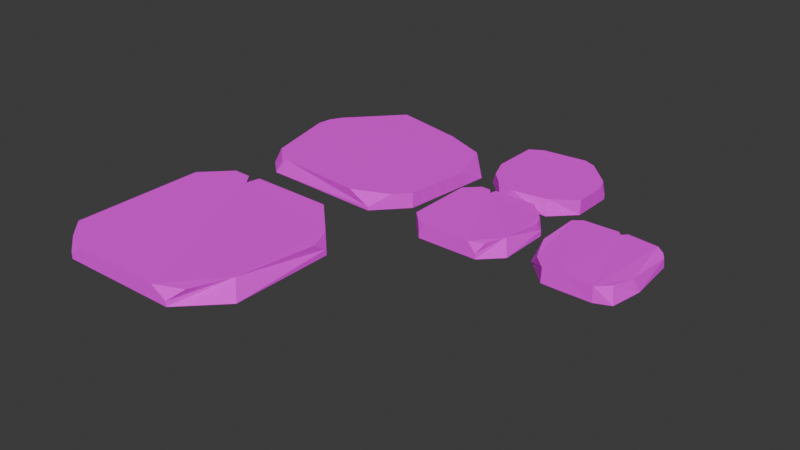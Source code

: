 # Source: path_stone_3.blend  (saved by Blender 4.3.34; exported with 4.5.12 LTS)
import bpy
from mathutils import Matrix  # noqa: F401  (used for matrix-valued properties, if any)

bpy.ops.wm.read_factory_settings(use_empty=True)
scene = bpy.context.scene
scene.name = 'Scene'

# ---- collections
col_collection = bpy.data.collections.new('Collection'); scene.collection.children.link(col_collection)

# ---- images (referenced by path relative to the original .blend; pixels are not part of the script)
import os
ASSET_DIR = os.environ.get("B2B_ASSET_DIR", "")  # directory of the original .blend (textures are referenced by path, not embedded)
HERE = os.path.dirname(os.path.abspath(__file__))  # packed textures are extracted next to this script under _unpacked/

def load_image(name, relpath, width, height, colorspace="sRGB"):
    """Load a texture the original file referenced (path relative to the .blend, or extracted next to this script)."""
    p = next((c for c in (os.path.join(HERE, relpath), os.path.join(ASSET_DIR, relpath)) if relpath and os.path.exists(c)), "")
    if p:
        img = bpy.data.images.load(p, check_existing=True)
        img.name = name
    else:  # same state as the original file: an image datablock whose file is absent (Cycles renders it pink)
        img = bpy.data.images.new(name, width, height)
        img.source = "FILE"
        img.filepath = "//" + (relpath or name)
    img.colorspace_settings.name = colorspace
    return img
img_pathstone_color_png = load_image('pathstone-color.png', 'pathstone-color.png', 1024, 1024, 'sRGB')

# ---- materials (node trees are filled in below, after node groups)
mat_pathstone_004 = bpy.data.materials.new('PathStone.004')

# ---- material node trees
mat_pathstone_004.use_nodes = True; mat_pathstone_004.node_tree.nodes.clear()
_N = mat_pathstone_004.node_tree.nodes; _L = mat_pathstone_004.node_tree.links
n0 = _N.new('ShaderNodeBsdfPrincipled'); n0.name = 'Principled BSDF'; n0.location = (354, 367)
n0.inputs[2].default_value = 1.0
n1 = _N.new('ShaderNodeOutputMaterial'); n1.name = 'Material Output'; n1.location = (685, 360)
n2 = _N.new('ShaderNodeMapping'); n2.name = 'Mapping'; n2.location = (-450, 260)
n3 = _N.new('ShaderNodeTexCoord'); n3.name = 'Texture Coordinate'; n3.location = (-630, 260)
n4 = _N.new('ShaderNodeSeparateXYZ'); n4.name = 'Separate XYZ'; n4.location = (-282, 304)
n5 = _N.new('ShaderNodeValToRGB'); n5.name = 'Color Ramp'; n5.location = (-51, 272)
n5.color_ramp.interpolation = 'EASE'
while len(n5.color_ramp.elements) > 1: n5.color_ramp.elements.remove(n5.color_ramp.elements[-1])
n5.color_ramp.elements[0].position = 0.0; n5.color_ramp.elements[0].color = (0.2592, 0.1016, 0.03106, 1.0)
_e = n5.color_ramp.elements.new(1.0); _e.color = (0.8287, 0.423, 0.1136, 1.0)
n6 = _N.new('ShaderNodeTexImage'); n6.name = 'Image Texture'; n6.location = (-30, 585)
n6.image = img_pathstone_color_png
_L.new(n0.outputs[0], n1.inputs[0])
_L.new(n3.outputs[0], n2.inputs[0])
_L.new(n2.outputs[0], n4.inputs[0])
_L.new(n4.outputs[2], n5.inputs[0])
_L.new(n6.outputs[0], n0.inputs[0])
n1.is_active_output = True

# ---- world
world_world = bpy.data.worlds.new('World'); scene.world = world_world
world_world.use_nodes = True; world_world.node_tree.nodes.clear()
_N = world_world.node_tree.nodes; _L = world_world.node_tree.links
n0 = _N.new('ShaderNodeOutputWorld'); n0.name = 'World Output'; n0.location = (300, 300)
n1 = _N.new('ShaderNodeBackground'); n1.name = 'Background'; n1.location = (10, 300)
n1.inputs[0].default_value = (0.05088, 0.05088, 0.05088, 1.0)
_L.new(n1.outputs[0], n0.inputs[0])
n0.is_active_output = True
world_world.color = (0.05088, 0.05088, 0.05088)
world_world.sun_shadow_jitter_overblur = 0.0

# ---- meshes
me_cube_065 = bpy.data.meshes.new('Cube.065')
me_cube_065.from_pydata([(-0.6558, 0.8816, 0.03197), (-0.9106, 0.6067, -0.03482), (-0.6558, 0.8816, -0.03482), (-0.8231, 0.2124, 0.03197), (-0.767, 0.1198, -0.03482), (-0.848, 0.1931, -0.03482), (-0.08558, 0.2278, 0.03197), (-0.08558, 0.2278, -0.03482), (-0.2107, 0.09276, -0.03482), (-0.3263, 0.808, 0.03197), (-0.2904, 0.8764, -0.03482), (-0.04123, 0.6455, -0.03482), (-0.3096, 0.09583, 0.03197), (-0.2107, 0.09276, -0.02), (-0.1434, 0.1654, 0.03197), (-0.7124, 0.1373, 0.03197), (-0.7657, 0.1592, 0.03197), (-0.7431, 0.1383, 0.01581), (-0.8642, 0.6567, 0.03197), (-0.9106, 0.6067, -0.003827), (-0.9023, 0.539, 0.03197), (-0.897, 0.6213, 0.02148), (-0.9014, 0.6037, 0.02594), (-0.9082, 0.5868, 0.02148), (-0.8946, 0.6015, 0.03197), (-0.05409, 0.5243, 0.03197), (-0.04123, 0.6455, -0.03482), (-0.1306, 0.7283, 0.03197), (-0.9202, -0.7903, 0.03197), (-0.7903, -0.9202, -0.03482), (-0.9202, -0.7903, -0.03482), (-0.1192, -0.71, 0.04064), (-0.07984, -0.7497, -0.03482), (-0.2503, -0.9202, -0.03482), (-0.8012, -0.07984, 0.03197), (-0.9202, -0.1988, 0.03197), (-0.9202, -0.1988, -0.03482), (-0.8012, -0.07984, -0.03482), (-0.2912, -0.07984, 0.03197), (-0.2912, -0.07984, -0.03482), (-0.07984, -0.2912, -0.03482), (-0.5203, -0.9202, -0.03482), (-0.5203, -0.9202, 0.03197), (-0.6663, -0.07197, 0.03197), (-0.7191, -0.08157, 0.03197), (-0.6796, -0.1329, 0.03197), (-0.6796, -0.1329, 0.03197), (-0.7191, -0.08157, -0.03482), (-0.6663, -0.07197, -0.03482), (-0.6796, -0.1329, -0.03482), (-0.6796, -0.1329, -0.03482), (-0.07984, -0.3576, 0.03197), (-0.07984, -0.2912, -0.008631), (-0.1268, -0.2442, 0.03197), (-0.834, -0.8765, 0.03197), (-0.7903, -0.9202, -0.00579), (-0.7285, -0.9202, 0.03197), (-0.3219, -0.9202, 0.03197), (-0.2503, -0.9202, -0.01183), (-0.1996, -0.8695, 0.03197), (0.3123, 0.9607, -0.03482), (0.4731, 0.7999, -0.03482), (0.3642, 0.5332, 0.03065), (0.4731, 0.6091, 0.03065), (0.4731, 0.6091, -0.03482), (0.3736, 0.5096, -0.03482), (0.1516, 0.5096, -0.03482), (0.02199, 0.6392, -0.03482), (0.08066, 0.9419, 0.03065), (0.02199, 0.9068, 0.03065), (0.02199, 0.9068, -0.03482), (0.07594, 0.9607, -0.03482), (0.3347, 0.9384, 0.03065), (0.3123, 0.9607, -0.003838), (0.2807, 0.9607, 0.03065), (0.4457, 0.8274, 0.03065), (0.4731, 0.7611, 0.03065), (0.4731, 0.7999, -0.01175), (0.2077, 0.5096, 0.03065), (0.1119, 0.5493, 0.03065), (0.1516, 0.5096, -0.03482), (0.06169, 0.5995, 0.03065), (0.02199, 0.6953, 0.03065), (0.02199, 0.6392, -0.03482), (0.5392, 0.4667, -0.03482), (0.5374, 0.4358, 0.02972), (0.5758, 0.4642, 0.03032), (0.5423, 0.4651, -0.01098), (0.9009, 0.4493, 0.03395), (0.9268, 0.2939, 0.02728), (0.7459, 0.0478, 0.03386), (0.7334, 0.04624, -0.03482), (0.7647, 0.4716, 0.03009), (0.7267, 0.4673, 0.03016), (0.7465, 0.4487, 0.03069), (0.7444, 0.4677, -0.03482), (0.7845, 0.4654, -0.03482), (0.7627, 0.4512, -0.03482), (0.6548, 0.04988, 0.02845), (0.6532, 0.04781, -0.03482), (0.5419, 0.1612, -0.03482), (0.5418, 0.2338, 0.03134), (0.5384, 0.1605, -0.03482), (0.5921, 0.112, 0.02677), (0.8684, 0.04644, 0.03252), (0.9445, 0.1881, 0.02892), (0.9172, 0.09707, 0.03167), (0.9602, 0.2179, -0.03482), (0.8678, 0.047, -0.03482), (0.9358, 0.07526, -0.03482), (0.9229, 0.4537, -0.03482), (0.9414, 0.435, -0.03482), (0.9396, 0.4301, 0.005835), (0.9249, 0.4484, 0.01562), (0.03368, 0.1041, 0.03079), (0.09861, 0.03914, -0.03482), (0.03368, 0.1041, -0.03482), (0.4342, 0.1442, 0.03915), (0.4538, 0.1244, -0.03482), (0.3686, 0.03914, -0.03482), (0.09314, 0.4593, 0.03079), (0.03368, 0.3998, 0.03079), (0.03368, 0.3998, -0.03482), (0.09314, 0.4593, -0.03482), (0.3482, 0.4593, 0.03079), (0.3482, 0.4593, -0.03482), (0.4538, 0.3536, -0.03482), (0.2336, 0.03914, -0.03482), (0.2336, 0.03914, 0.03079), (0.1606, 0.4632, 0.03079), (0.1342, 0.4584, 0.03079), (0.154, 0.4328, 0.03079), (0.154, 0.4328, 0.03079), (0.1342, 0.4584, -0.03482), (0.1606, 0.4632, -0.03482), (0.154, 0.4328, -0.03482), (0.154, 0.4328, -0.03482), (0.4538, 0.3204, 0.03079), (0.4538, 0.3536, -0.008313), (0.4304, 0.3771, 0.03079), (0.07677, 0.06098, 0.03079), (0.09861, 0.03914, -0.005576), (0.1295, 0.03914, 0.03079), (0.3328, 0.03914, 0.03079), (0.3686, 0.03914, -0.01139), (0.3939, 0.06447, 0.03079)], [], [(1, 2, 10, 11, 7, 8, 4, 5), (5, 3, 20, 23, 19, 1), (0, 2, 1, 19, 21, 18), (4, 17, 16, 3, 5), (11, 26, 25, 6, 7), (2, 0, 9, 10), (12, 13, 14), (14, 13, 8, 7, 6), (15, 16, 17), (8, 13, 12, 15, 17, 4), (18, 21, 22, 24), (19, 23, 22, 21), (20, 24, 22, 23), (27, 26, 11, 10, 9), (25, 26, 27), (25, 27, 9, 0, 18, 24, 20, 3, 16, 15, 12, 14, 6), (48, 43, 38, 39), (29, 30, 36, 37, 47, 49, 41), (41, 49, 48, 39, 40, 32, 33), (41, 42, 56, 55, 29), (33, 58, 57, 42, 41), (34, 37, 36, 35), (30, 28, 35, 36), (40, 52, 51, 31, 32), (53, 52, 40, 39, 38), (37, 34, 44, 47), (43, 46, 45), (46, 44, 45), (47, 50, 49), (50, 48, 49), (43, 48, 50, 46), (46, 50, 47, 44), (28, 30, 29, 55, 54), (51, 52, 53), (32, 31, 59, 58, 33), (54, 55, 56), (34, 35, 28, 54, 56, 42, 45, 44), (57, 58, 59), (43, 45, 42, 57, 59, 31, 51, 53, 38), (76, 75, 72, 74, 68, 69, 82, 81, 79, 78, 62, 63), (70, 71, 60, 61, 64, 65, 66, 67), (71, 68, 74, 73, 60), (62, 65, 64, 63), (67, 83, 82, 69, 70), (68, 71, 70, 69), (72, 73, 74), (75, 77, 61, 60, 73, 72), (75, 76, 77), (61, 77, 76, 63, 64), (78, 79, 80), (65, 62, 78, 80, 66), (81, 82, 83), (66, 80, 79, 81, 83, 67), (84, 87, 86, 93, 95), (92, 94, 90, 104, 106, 105, 89, 88), (88, 89, 112, 113), (85, 86, 87), (95, 97, 91, 99, 100, 84), (101, 103, 98, 90, 94, 93, 86, 85), (107, 109, 108, 91, 97, 96, 110, 111), (92, 96, 97, 94), (94, 97, 95, 93), (111, 112, 89, 105, 107), (100, 102, 101, 85, 87, 84), (91, 90, 98, 99), (101, 102, 103), (103, 102, 100, 99, 98), (104, 108, 109, 106), (106, 109, 107, 105), (108, 104, 90, 91), (112, 111, 110, 113), (96, 92, 88, 113, 110), (134, 129, 124, 125), (115, 116, 122, 123, 133, 135, 127), (127, 135, 134, 125, 126, 118, 119), (127, 128, 142, 141, 115), (119, 144, 143, 128, 127), (120, 123, 122, 121), (116, 114, 121, 122), (126, 138, 137, 117, 118), (139, 138, 126, 125, 124), (123, 120, 130, 133), (129, 132, 131), (132, 130, 131), (133, 136, 135), (136, 134, 135), (129, 134, 136, 132), (132, 136, 133, 130), (114, 116, 115, 141, 140), (137, 138, 139), (118, 117, 145, 144, 119), (140, 141, 142), (120, 121, 114, 140, 142, 128, 131, 130), (143, 144, 145), (129, 131, 128, 143, 145, 117, 137, 139, 124)])
_uv = me_cube_065.uv_layers.new(name='UVMap')
_uv.uv.foreach_set('vector', [0.125, 0.5783, 0.2033, 0.5, 0.3041, 0.5, 0.375, 0.5709, 0.375, 0.7116, 0.3366, 0.75, 0.1478, 0.75, 0.125, 0.7272, 0.375, 0.02275, 0.625, 0.02275, 0.625, 0.1479, 0.584, 0.1647, 0.485, 0.1717, 0.375, 0.1717, 0.625, 0.3283, 0.375, 0.3283, 0.375, 0.1717, 0.485, 0.1717, 0.584, 0.1801, 0.625, 0.2002, 0.375, 0.0, 0.5618, 0.0, 0.625, 0.006427, 0.625, 0.02275, 0.375, 0.02275, 0.375, 0.5709, 0.375, 0.5709, 0.625, 0.6117, 0.625, 0.7116, 0.375, 0.7116, 0.375, 0.3283, 0.625, 0.3283, 0.625, 0.4291, 0.375, 0.4291, 0.6963, 0.75, 0.4218, 0.7884, 0.625, 0.7471, 0.625, 0.7471, 0.4218, 0.7884, 0.375, 0.7884, 0.375, 0.7116, 0.625, 0.7116, 0.625, 0.967, 0.8587, 0.7436, 0.5618, 0.0, 0.375, 0.7884, 0.4218, 0.7884, 0.625, 0.8213, 0.625, 0.967, 0.5618, 0.9772, 0.375, 0.9772, 0.625, 0.2002, 0.584, 0.1801, 0.7005, 0.3083, 0.625, 0.1747, 0.485, 0.1717, 0.584, 0.1647, 0.7005, 0.3083, 0.584, 0.1801, 0.875, 0.6021, 0.8706, 0.5806, 0.7005, 0.3083, 0.875, 0.5853, 0.625, 0.52, 0.375, 0.5709, 0.375, 0.5709, 0.375, 0.4291, 0.625, 0.4291, 0.625, 0.6117, 0.375, 0.5709, 0.625, 0.52, 0.625, 0.6117, 0.6504, 0.5455, 0.6959, 0.5, 0.7967, 0.5, 0.8608, 0.564, 0.8706, 0.5806, 0.875, 0.6021, 0.875, 0.7272, 0.8587, 0.7436, 0.842, 0.75, 0.6963, 0.75, 0.6427, 0.7293, 0.625, 0.7116, 0.375, 0.5845, 0.625, 0.5845, 0.625, 0.6871, 0.375, 0.6871, 0.125, 0.5386, 0.1636, 0.5, 0.3396, 0.5, 0.375, 0.5354, 0.375, 0.5523, 0.3592, 0.5716, 0.125, 0.619, 0.125, 0.619, 0.3592, 0.5716, 0.375, 0.5845, 0.375, 0.6871, 0.3121, 0.75, 0.1757, 0.75, 0.125, 0.6993, 0.375, 0.131, 0.625, 0.131, 0.625, 0.193, 0.4774, 0.2114, 0.375, 0.2114, 0.375, 0.05071, 0.4537, 0.05071, 0.625, 0.07203, 0.625, 0.131, 0.375, 0.131, 0.625, 0.5354, 0.375, 0.5354, 0.375, 0.4646, 0.625, 0.4646, 0.375, 0.2886, 0.625, 0.2886, 0.625, 0.4646, 0.375, 0.4646, 0.375, 0.8129, 0.4663, 0.8129, 0.625, 0.8326, 0.625, 0.9493, 0.375, 0.9493, 0.625, 0.7849, 0.4663, 0.8129, 0.375, 0.8129, 0.375, 0.6871, 0.625, 0.6871, 0.375, 0.5354, 0.625, 0.5354, 0.625, 0.5523, 0.375, 0.5523, 0.625, 0.5845, 0.6408, 0.5716, 0.6408, 0.5716, 0.6408, 0.5716, 0.625, 0.5523, 0.6408, 0.5716, 0.375, 0.5523, 0.3744, 0.5694, 0.3592, 0.5716, 0.3744, 0.5694, 0.375, 0.5845, 0.3592, 0.5716, 0.625, 0.5845, 0.375, 0.5845, 0.3744, 0.5694, 0.6408, 0.5716, 0.6408, 0.5716, 0.3744, 0.5694, 0.375, 0.5523, 0.625, 0.5523, 0.625, 0.2886, 0.375, 0.2886, 0.375, 0.2114, 0.4774, 0.2114, 0.625, 0.2373, 0.7076, 0.75, 0.4663, 0.8129, 0.625, 0.7849, 0.375, 0.0, 0.625, 0.0, 0.625, 0.03564, 0.4537, 0.05071, 0.375, 0.05071, 0.862, 0.5256, 0.4774, 0.2114, 0.625, 0.193, 0.625, 0.5354, 0.6604, 0.5, 0.8364, 0.5, 0.862, 0.5256, 0.875, 0.557, 0.875, 0.619, 0.6408, 0.5716, 0.625, 0.5523, 0.875, 0.678, 0.4537, 0.05071, 0.625, 0.03564, 0.625, 0.5845, 0.6408, 0.5716, 0.875, 0.619, 0.875, 0.678, 0.8599, 0.7144, 0.8243, 0.75, 0.7076, 0.75, 0.6739, 0.736, 0.625, 0.6871, 0.625, 0.6106, 0.6402, 0.5739, 0.7017, 0.5124, 0.7316, 0.5, 0.8451, 0.5, 0.875, 0.5299, 0.875, 0.6471, 0.853, 0.7002, 0.8252, 0.728, 0.7721, 0.75, 0.6801, 0.75, 0.625, 0.6949, 0.125, 0.5299, 0.1549, 0.5, 0.2859, 0.5, 0.375, 0.5891, 0.375, 0.6949, 0.3199, 0.75, 0.1968, 0.75, 0.125, 0.6782, 0.375, 0.2799, 0.625, 0.2799, 0.625, 0.3934, 0.4843, 0.4109, 0.375, 0.4109, 0.625, 0.8051, 0.375, 0.8051, 0.375, 0.6949, 0.625, 0.6949, 0.375, 0.0718, 0.3751, 0.0718, 0.625, 0.1029, 0.625, 0.2201, 0.375, 0.2201, 0.625, 0.2799, 0.375, 0.2799, 0.375, 0.2201, 0.625, 0.2201, 0.7017, 0.5124, 0.4843, 0.4109, 0.625, 0.3934, 0.625, 0.5587, 0.4521, 0.5891, 0.375, 0.5891, 0.375, 0.4109, 0.4843, 0.4109, 0.625, 0.4356, 0.625, 0.5587, 0.625, 0.6106, 0.4521, 0.5891, 0.375, 0.5891, 0.4521, 0.5891, 0.625, 0.6106, 0.625, 0.6949, 0.375, 0.6949, 0.625, 0.8971, 0.8252, 0.728, 0.375, 0.0, 0.375, 0.8051, 0.625, 0.8051, 0.625, 0.8971, 0.375, 0.9282, 0.375, 0.9282, 0.625, 0.0498, 0.875, 0.6471, 0.3751, 0.0718, 0.375, 0.0, 0.375, 0.0, 0.625, 0.022, 0.625, 0.0498, 0.3751, 0.0718, 0.375, 0.0718, 0.375, 0.75, 0.4638, 0.75, 0.625, 0.7701, 0.625, 0.8614, 0.375, 0.8721, 0.7595, 0.75, 0.748, 0.7391, 0.7481, 0.5, 0.8203, 0.5, 0.859, 0.516, 0.875, 0.5755, 0.875, 0.6414, 0.8497, 0.75, 0.625, 0.9747, 0.875, 0.6414, 0.5536, 0.07315, 0.5581, 0.396, 0.625, 0.7299, 0.6451, 0.75, 0.4638, 0.75, 0.2529, 0.75, 0.2422, 0.7391, 0.2598, 0.5, 0.3065, 0.5, 0.375, 0.5685, 0.375, 0.75, 0.625, 0.6098, 0.6542, 0.5393, 0.6935, 0.5, 0.7481, 0.5, 0.748, 0.7391, 0.7364, 0.75, 0.6451, 0.75, 0.625, 0.7299, 0.125, 0.6015, 0.141, 0.516, 0.1797, 0.5, 0.2598, 0.5, 0.2422, 0.7391, 0.2298, 0.75, 0.1365, 0.75, 0.125, 0.7391, 0.625, 0.8845, 0.375, 0.8952, 0.3852, 0.8819, 0.625, 0.8729, 0.625, 0.8729, 0.3852, 0.8819, 0.375, 0.8721, 0.625, 0.8614, 0.375, 0.01091, 0.5251, 0.01239, 0.625, 0.1086, 0.625, 0.1745, 0.375, 0.1485, 0.375, 0.5685, 0.3751, 0.5685, 0.625, 0.6098, 0.625, 0.7299, 0.4638, 0.75, 0.375, 0.75, 0.375, 0.3848, 0.625, 0.3769, 0.625, 0.4315, 0.375, 0.4315, 0.625, 0.6098, 0.3751, 0.5685, 0.625, 0.5101, 0.625, 0.5101, 0.3751, 0.5685, 0.375, 0.5685, 0.375, 0.4315, 0.625, 0.4315, 0.625, 0.3047, 0.375, 0.3047, 0.375, 0.25, 0.625, 0.25, 0.625, 0.25, 0.375, 0.25, 0.375, 0.1485, 0.625, 0.1745, 0.375, 0.3047, 0.625, 0.3047, 0.625, 0.3769, 0.375, 0.3848, 0.5251, 0.01239, 0.375, 0.01091, 0.375, 0.0, 0.5122, 0.0, 0.375, 0.8952, 0.625, 0.8845, 0.625, 0.9747, 0.5581, 0.9897, 0.375, 0.9885, 0.375, 0.5845, 0.625, 0.5845, 0.625, 0.6871, 0.375, 0.6871, 0.125, 0.5386, 0.1636, 0.5, 0.3396, 0.5, 0.375, 0.5354, 0.375, 0.5523, 0.3592, 0.5716, 0.125, 0.619, 0.125, 0.619, 0.3592, 0.5716, 0.375, 0.5845, 0.375, 0.6871, 0.3121, 0.75, 0.1757, 0.75, 0.125, 0.6993, 0.375, 0.131, 0.625, 0.131, 0.625, 0.193, 0.4774, 0.2114, 0.375, 0.2114, 0.375, 0.05071, 0.4537, 0.05071, 0.625, 0.07203, 0.625, 0.131, 0.375, 0.131, 0.625, 0.5354, 0.375, 0.5354, 0.375, 0.4646, 0.625, 0.4646, 0.375, 0.2886, 0.625, 0.2886, 0.625, 0.4646, 0.375, 0.4646, 0.375, 0.8129, 0.4663, 0.8129, 0.625, 0.8326, 0.625, 0.9493, 0.375, 0.9493, 0.625, 0.7849, 0.4663, 0.8129, 0.375, 0.8129, 0.375, 0.6871, 0.625, 0.6871, 0.375, 0.5354, 0.625, 0.5354, 0.625, 0.5523, 0.375, 0.5523, 0.625, 0.5845, 0.6408, 0.5716, 0.6408, 0.5716, 0.6408, 0.5716, 0.625, 0.5523, 0.6408, 0.5716, 0.375, 0.5523, 0.3744, 0.5694, 0.3592, 0.5716, 0.3744, 0.5694, 0.375, 0.5845, 0.3592, 0.5716, 0.625, 0.5845, 0.375, 0.5845, 0.3744, 0.5694, 0.6408, 0.5716, 0.6408, 0.5716, 0.3744, 0.5694, 0.375, 0.5523, 0.625, 0.5523, 0.625, 0.2886, 0.375, 0.2886, 0.375, 0.2114, 0.4774, 0.2114, 0.625, 0.2373, 0.7076, 0.75, 0.4663, 0.8129, 0.625, 0.7849, 0.375, 0.0, 0.625, 0.0, 0.625, 0.03564, 0.4537, 0.05071, 0.375, 0.05071, 0.862, 0.5256, 0.4774, 0.2114, 0.625, 0.193, 0.625, 0.5354, 0.6604, 0.5, 0.8364, 0.5, 0.862, 0.5256, 0.875, 0.557, 0.875, 0.619, 0.6408, 0.5716, 0.625, 0.5523, 0.875, 0.678, 0.4537, 0.05071, 0.625, 0.03564, 0.625, 0.5845, 0.6408, 0.5716, 0.875, 0.619, 0.875, 0.678, 0.8599, 0.7144, 0.8243, 0.75, 0.7076, 0.75, 0.6739, 0.736, 0.625, 0.6871])
me_cube_065.materials.append(mat_pathstone_004)
me_cube_065.use_mirror_vertex_groups = False
me_cube_065.update()

# ---- objects
ob_pathstone_002 = bpy.data.objects.new('PathStone.002', me_cube_065)

# ---- transforms, parenting, visibility, modifiers, constraints
ob_pathstone_002.location = (0.0, 0.0, 0.0)
ob_pathstone_002.lock_rotations_4d = False
ob_pathstone_002.empty_display_type = 'ARROWS'
ob_pathstone_002.lineart.crease_threshold = 0.0

# ---- collection membership
col_collection.objects.link(ob_pathstone_002)

# ---- scene / render settings (as saved in the file)
scene.frame_start = 1; scene.frame_end = 250; scene.frame_set(1)
scene.render.engine = 'CYCLES'
scene.cycles.bake_type = 'DIFFUSE'
bpy.context.view_layer.update()

# ---- added for rendering (the .blend has no active camera and no usable light): camera, sun
cam_auto = bpy.data.cameras.new('AutoCamera')
cam_auto.lens = 50.0
cam_auto.sensor_width = 36.0
cam_auto.clip_end = 1000.0
ob_auto_camera = bpy.data.objects.new('AutoCamera', cam_auto)
scene.collection.objects.link(ob_auto_camera)
ob_auto_camera.location = (2.48175, -2.93378, 1.97229)
ob_auto_camera.rotation_euler = (1.09748, -7.21219e-08, 0.694738)
scene.camera = ob_auto_camera
light_auto_sun = bpy.data.lights.new('AutoSun', 'SUN')
light_auto_sun.energy = 3.0
light_auto_sun.angle = 0.0523599
ob_auto_sun = bpy.data.objects.new('AutoSun', light_auto_sun)
scene.collection.objects.link(ob_auto_sun)
ob_auto_sun.rotation_euler = (0.872665, 0.174533, 0.523599)
bpy.context.view_layer.update()
